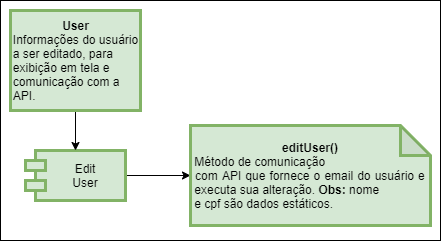

The diagram above was exported from draw.io. Its source (the exported page's mxGraphModel, read from the mxfile embedded in the PNG):
<mxGraphModel dx="799" dy="433" grid="1" gridSize="10" guides="1" tooltips="1" connect="1" arrows="1" fold="1" page="1" pageScale="1" pageWidth="850" pageHeight="1100" math="0" shadow="0">
  <root>
    <mxCell id="0" />
    <mxCell id="1" parent="0" />
    <mxCell id="I7IUV_WAgBbu648wlh8S-19" value="" style="rounded=0;whiteSpace=wrap;html=1;strokeWidth=1;" vertex="1" parent="1">
      <mxGeometry x="30" y="130" width="440" height="240" as="geometry" />
    </mxCell>
    <mxCell id="I7IUV_WAgBbu648wlh8S-17" value="" style="edgeStyle=orthogonalEdgeStyle;rounded=0;orthogonalLoop=1;jettySize=auto;html=1;" edge="1" parent="1" source="I7IUV_WAgBbu648wlh8S-3" target="I7IUV_WAgBbu648wlh8S-15">
      <mxGeometry relative="1" as="geometry" />
    </mxCell>
    <mxCell id="I7IUV_WAgBbu648wlh8S-3" value="Edit&#10;User" style="shape=module;align=left;spacingLeft=20;align=center;verticalAlign=middle;strokeWidth=3;fillColor=#d5e8d4;strokeColor=#82b366;" vertex="1" parent="1">
      <mxGeometry x="55" y="280" width="100" height="50" as="geometry" />
    </mxCell>
    <mxCell id="I7IUV_WAgBbu648wlh8S-4" value="" style="edgeStyle=orthogonalEdgeStyle;rounded=0;orthogonalLoop=1;jettySize=auto;html=1;" edge="1" parent="1" source="I7IUV_WAgBbu648wlh8S-5" target="I7IUV_WAgBbu648wlh8S-3">
      <mxGeometry relative="1" as="geometry">
        <mxPoint x="250" y="145" as="targetPoint" />
        <Array as="points">
          <mxPoint x="130" y="240" />
          <mxPoint x="130" y="240" />
        </Array>
      </mxGeometry>
    </mxCell>
    <mxCell id="I7IUV_WAgBbu648wlh8S-5" value="&lt;b&gt;User&lt;/b&gt;&lt;br&gt;&lt;div style=&quot;text-align: justify&quot;&gt;Informações do usuário&lt;/div&gt;&lt;div style=&quot;text-align: justify&quot;&gt;a ser editado, para&amp;nbsp;&lt;/div&gt;&lt;div style=&quot;text-align: justify&quot;&gt;exibição em tela e&lt;/div&gt;&lt;div style=&quot;text-align: justify&quot;&gt;comunicação com a&lt;/div&gt;&lt;div style=&quot;text-align: justify&quot;&gt;API.&lt;/div&gt;" style="html=1;strokeWidth=3;fillColor=#d5e8d4;strokeColor=#82b366;" vertex="1" parent="1">
      <mxGeometry x="40" y="140" width="130" height="100" as="geometry" />
    </mxCell>
    <mxCell id="I7IUV_WAgBbu648wlh8S-15" value="&lt;b&gt;editUser()&lt;/b&gt;&lt;br&gt;&lt;div style=&quot;text-align: justify&quot;&gt;&lt;span&gt;&amp;nbsp;Método de comunicação&lt;/span&gt;&lt;/div&gt;&lt;div style=&quot;text-align: justify&quot;&gt;&lt;span&gt;&amp;nbsp;com API que fornece o email do usuário e&amp;nbsp; &amp;nbsp;executa sua alteração. &lt;/span&gt;&lt;b&gt;Obs:&lt;/b&gt;&lt;span&gt;&amp;nbsp;nome&lt;/span&gt;&lt;/div&gt;&lt;div style=&quot;text-align: justify&quot;&gt;&lt;span&gt;&amp;nbsp;e cpf são dados estáticos.&lt;/span&gt;&lt;/div&gt;" style="shape=note;whiteSpace=wrap;html=1;backgroundOutline=1;darkOpacity=0.05;fillColor=#d5e8d4;strokeColor=#82b366;strokeWidth=3;" vertex="1" parent="1">
      <mxGeometry x="220" y="255" width="240" height="100" as="geometry" />
    </mxCell>
  </root>
</mxGraphModel>